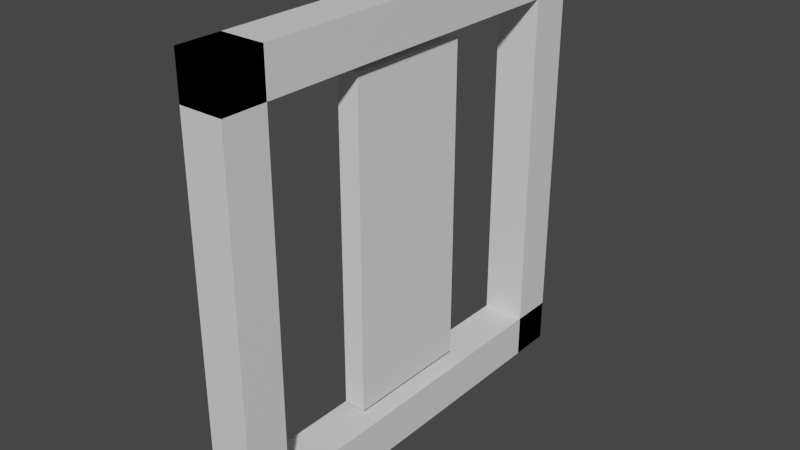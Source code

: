 # Source: dambreak_2D.blend  (saved by Blender 4.0.36; exported with 4.5.12 LTS)
import bpy
from mathutils import Matrix  # noqa: F401  (used for matrix-valued properties, if any)

bpy.ops.wm.read_factory_settings(use_empty=True)
scene = bpy.context.scene
scene.name = 'Scene'

# ---- collections
col_collection = bpy.data.collections.new('Collection'); scene.collection.children.link(col_collection)

# ---- materials (node trees are filled in below, after node groups)
mat_material_002 = bpy.data.materials.new('Material.002')
mat_material_002.alpha_threshold = 0.0
mat_material_002.use_transparent_shadow = False
mat_material_002.roughness = 0.5
mat_material_002.line_color = (0.0, 0.0, 0.0, 1.0)
mat_material_006 = bpy.data.materials.new('Material.006')
mat_material_006.alpha_threshold = 0.0
mat_material_006.use_transparent_shadow = False
mat_material_006.roughness = 0.5
mat_material_006.line_color = (0.0, 0.0, 0.0, 1.0)
mat_material_001 = bpy.data.materials.new('Material.001')
mat_material_001.alpha_threshold = 0.0
mat_material_001.use_transparent_shadow = False
mat_material_001.roughness = 0.5
mat_material_001.line_color = (0.0, 0.0, 0.0, 1.0)
mat_material_004 = bpy.data.materials.new('Material.004')
mat_material_004.alpha_threshold = 0.0
mat_material_004.use_transparent_shadow = False
mat_material_004.roughness = 0.5
mat_material_004.line_color = (0.0, 0.0, 0.0, 1.0)

# ---- material node trees
mat_material_002.use_nodes = True; mat_material_002.node_tree.nodes.clear()
_N = mat_material_002.node_tree.nodes; _L = mat_material_002.node_tree.links
n0 = _N.new('ShaderNodeOutputMaterial'); n0.name = 'Material Output'; n0.location = (300, 300)
n1 = _N.new('ShaderNodeBsdfPrincipled'); n1.name = 'Principled BSDF'; n1.location = (10, 300)
n1.distribution = 'GGX'
n1.subsurface_method = 'RANDOM_WALK_SKIN'
n1.inputs[3].default_value = 1.45
n1.inputs[27].default_value = (0.0, 0.0, 0.0, 1.0)
n1.inputs[28].default_value = 1.0
_L.new(n1.outputs[0], n0.inputs[0])
n0.is_active_output = True
mat_material_006.use_nodes = True; mat_material_006.node_tree.nodes.clear()
_N = mat_material_006.node_tree.nodes; _L = mat_material_006.node_tree.links
n0 = _N.new('ShaderNodeOutputMaterial'); n0.name = 'Material Output'; n0.location = (300, 300)
n1 = _N.new('ShaderNodeBsdfPrincipled'); n1.name = 'Principled BSDF'; n1.location = (10, 300)
n1.distribution = 'GGX'
n1.subsurface_method = 'RANDOM_WALK_SKIN'
n1.inputs[3].default_value = 1.45
n1.inputs[27].default_value = (0.0, 0.0, 0.0, 1.0)
n1.inputs[28].default_value = 1.0
_L.new(n1.outputs[0], n0.inputs[0])
n0.is_active_output = True
mat_material_001.use_nodes = True; mat_material_001.node_tree.nodes.clear()
_N = mat_material_001.node_tree.nodes; _L = mat_material_001.node_tree.links
n0 = _N.new('ShaderNodeOutputMaterial'); n0.name = 'Material Output'; n0.location = (300, 300)
n1 = _N.new('ShaderNodeBsdfPrincipled'); n1.name = 'Principled BSDF'; n1.location = (10, 300)
n1.distribution = 'GGX'
n1.subsurface_method = 'RANDOM_WALK_SKIN'
n1.inputs[3].default_value = 1.45
n1.inputs[27].default_value = (0.0, 0.0, 0.0, 1.0)
n1.inputs[28].default_value = 1.0
_L.new(n1.outputs[0], n0.inputs[0])
n0.is_active_output = True
mat_material_004.use_nodes = True; mat_material_004.node_tree.nodes.clear()
_N = mat_material_004.node_tree.nodes; _L = mat_material_004.node_tree.links
n0 = _N.new('ShaderNodeOutputMaterial'); n0.name = 'Material Output'; n0.location = (300, 300)
n1 = _N.new('ShaderNodeBsdfPrincipled'); n1.name = 'Principled BSDF'; n1.location = (10, 300)
n1.distribution = 'GGX'
n1.subsurface_method = 'RANDOM_WALK_SKIN'
n1.inputs[3].default_value = 1.45
n1.inputs[27].default_value = (0.0, 0.0, 0.0, 1.0)
n1.inputs[28].default_value = 1.0
_L.new(n1.outputs[0], n0.inputs[0])
n0.is_active_output = True

# ---- world
world_world = bpy.data.worlds.new('World'); scene.world = world_world
world_world.use_nodes = True; world_world.node_tree.nodes.clear()
_N = world_world.node_tree.nodes; _L = world_world.node_tree.links
n0 = _N.new('ShaderNodeOutputWorld'); n0.name = 'World Output'; n0.location = (300, 300)
n1 = _N.new('ShaderNodeBackground'); n1.name = 'Background'; n1.location = (10, 300)
n1.inputs[0].default_value = (0.05088, 0.05088, 0.05088, 1.0)
_L.new(n1.outputs[0], n0.inputs[0])
n0.is_active_output = True
world_world.color = (0.05088, 0.05088, 0.05088)
world_world.use_sun_shadow = False
world_world.sun_shadow_jitter_overblur = 0.0

# ---- meshes
me_cube_005 = bpy.data.meshes.new('Cube.005')
me_cube_005.from_pydata([(1.0, 1.0, 1.0), (1.0, 1.0, -1.0), (1.0, -1.0, 1.0), (1.0, -1.0, -1.0), (-1.0, 1.0, 1.0), (-1.0, 1.0, -1.0), (-1.0, -1.0, 1.0), (-1.0, -1.0, -1.0)], [], [(0, 4, 6, 2), (3, 2, 6, 7), (7, 6, 4, 5), (5, 1, 3, 7), (1, 0, 2, 3), (5, 4, 0, 1)])
_uv = me_cube_005.uv_layers.new(name='UVMap')
_uv.uv.foreach_set('vector', [0.625, 0.5, 0.875, 0.5, 0.875, 0.75, 0.625, 0.75, 0.375, 0.75, 0.625, 0.75, 0.625, 1.0, 0.375, 1.0, 0.375, 0.0, 0.625, 0.0, 0.625, 0.25, 0.375, 0.25, 0.125, 0.5, 0.375, 0.5, 0.375, 0.75, 0.125, 0.75, 0.375, 0.5, 0.625, 0.5, 0.625, 0.75, 0.375, 0.75, 0.375, 0.25, 0.625, 0.25, 0.625, 0.5, 0.375, 0.5])
me_cube_005.materials.append(mat_material_002)
me_cube_005.use_mirror_vertex_groups = False
me_cube_005.update()
me_cube_007 = bpy.data.meshes.new('Cube.007')
me_cube_007.from_pydata([(-1.0, -1.0, -1.0), (-1.0, -1.0, 1.0), (-1.0, 1.0, -1.0), (-1.0, 1.0, 1.0), (1.0, -1.0, -1.0), (1.0, -1.0, 1.0), (1.0, 1.0, -1.0), (1.0, 1.0, 1.0)], [], [(0, 1, 3, 2), (2, 3, 7, 6), (6, 7, 5, 4), (4, 5, 1, 0), (2, 6, 4, 0), (7, 3, 1, 5)])
_uv = me_cube_007.uv_layers.new(name='UVMap')
_uv.uv.foreach_set('vector', [0.375, 0.0, 0.625, 0.0, 0.625, 0.25, 0.375, 0.25, 0.375, 0.25, 0.625, 0.25, 0.625, 0.5, 0.375, 0.5, 0.375, 0.5, 0.625, 0.5, 0.625, 0.75, 0.375, 0.75, 0.375, 0.75, 0.625, 0.75, 0.625, 1.0, 0.375, 1.0, 0.125, 0.5, 0.375, 0.5, 0.375, 0.75, 0.125, 0.75, 0.625, 0.5, 0.875, 0.5, 0.875, 0.75, 0.625, 0.75])
me_cube_007.update()
me_cube_008 = bpy.data.meshes.new('Cube.008')
me_cube_008.from_pydata([(1.0, 1.0, 1.0), (1.0, 1.0, -1.0), (1.0, -1.0, 1.0), (1.0, -1.0, -1.0), (-1.0, 1.0, 1.0), (-1.0, 1.0, -1.0), (-1.0, -1.0, 1.0), (-1.0, -1.0, -1.0)], [], [(0, 4, 6, 2), (3, 2, 6, 7), (7, 6, 4, 5), (5, 1, 3, 7), (1, 0, 2, 3), (5, 4, 0, 1)])
_uv = me_cube_008.uv_layers.new(name='UVMap')
_uv.uv.foreach_set('vector', [0.625, 0.5, 0.875, 0.5, 0.875, 0.75, 0.625, 0.75, 0.375, 0.75, 0.625, 0.75, 0.625, 1.0, 0.375, 1.0, 0.375, 0.0, 0.625, 0.0, 0.625, 0.25, 0.375, 0.25, 0.125, 0.5, 0.375, 0.5, 0.375, 0.75, 0.125, 0.75, 0.375, 0.5, 0.625, 0.5, 0.625, 0.75, 0.375, 0.75, 0.375, 0.25, 0.625, 0.25, 0.625, 0.5, 0.375, 0.5])
me_cube_008.materials.append(mat_material_006)
me_cube_008.use_mirror_vertex_groups = False
me_cube_008.update()
me_cube_001 = bpy.data.meshes.new('Cube.001')
me_cube_001.from_pydata([(1.0, 1.0, 1.0), (1.0, 1.0, -1.0), (1.0, -1.0, 1.0), (1.0, -1.0, -1.0), (-1.0, 1.0, 1.0), (-1.0, 1.0, -1.0), (-1.0, -1.0, 1.0), (-1.0, -1.0, -1.0)], [], [(0, 4, 6, 2), (3, 2, 6, 7), (7, 6, 4, 5), (5, 1, 3, 7), (1, 0, 2, 3), (5, 4, 0, 1)])
_uv = me_cube_001.uv_layers.new(name='UVMap')
_uv.uv.foreach_set('vector', [0.625, 0.5, 0.875, 0.5, 0.875, 0.75, 0.625, 0.75, 0.375, 0.75, 0.625, 0.75, 0.625, 1.0, 0.375, 1.0, 0.375, 0.0, 0.625, 0.0, 0.625, 0.25, 0.375, 0.25, 0.125, 0.5, 0.375, 0.5, 0.375, 0.75, 0.125, 0.75, 0.375, 0.5, 0.625, 0.5, 0.625, 0.75, 0.375, 0.75, 0.375, 0.25, 0.625, 0.25, 0.625, 0.5, 0.375, 0.5])
me_cube_001.materials.append(mat_material_001)
me_cube_001.use_mirror_vertex_groups = False
me_cube_001.update()
me_cube_002 = bpy.data.meshes.new('Cube.002')
me_cube_002.from_pydata([(1.0, 1.0, 1.0), (1.0, 1.0, -1.0), (1.0, -1.0, 1.0), (1.0, -1.0, -1.0), (-1.0, 1.0, 1.0), (-1.0, 1.0, -1.0), (-1.0, -1.0, 1.0), (-1.0, -1.0, -1.0)], [], [(0, 4, 6, 2), (3, 2, 6, 7), (7, 6, 4, 5), (5, 1, 3, 7), (1, 0, 2, 3), (5, 4, 0, 1)])
_uv = me_cube_002.uv_layers.new(name='UVMap')
_uv.uv.foreach_set('vector', [0.625, 0.5, 0.875, 0.5, 0.875, 0.75, 0.625, 0.75, 0.375, 0.75, 0.625, 0.75, 0.625, 1.0, 0.375, 1.0, 0.375, 0.0, 0.625, 0.0, 0.625, 0.25, 0.375, 0.25, 0.125, 0.5, 0.375, 0.5, 0.375, 0.75, 0.125, 0.75, 0.375, 0.5, 0.625, 0.5, 0.625, 0.75, 0.375, 0.75, 0.375, 0.25, 0.625, 0.25, 0.625, 0.5, 0.375, 0.5])
me_cube_002.materials.append(mat_material_004)
me_cube_002.use_mirror_vertex_groups = False
me_cube_002.update()

# ---- objects
ob_fixed_1 = bpy.data.objects.new('Fixed_1', me_cube_005)
ob_fluid_1 = bpy.data.objects.new('Fluid_1', me_cube_007)
ob_fixed_3 = bpy.data.objects.new('Fixed_3', me_cube_008)
ob_fixed_0 = bpy.data.objects.new('Fixed_0', me_cube_001)
ob_fixed_2 = bpy.data.objects.new('Fixed_2', me_cube_002)

# ---- transforms, parenting, visibility, modifiers, constraints
ob_fixed_1.location = (0.0, 18.0, 0.0)
ob_fixed_1.scale = (2.0, 2.0, 20.0)
ob_fixed_1.lock_rotations_4d = False
ob_fixed_1.empty_display_type = 'ARROWS'
ob_fixed_1.lineart.crease_threshold = 0.0
ob_fluid_1.location = (0.0, 0.0, 0.0)
ob_fluid_1.scale = (1.0, 6.0, 15.0)
ob_fixed_3.location = (0.0, 0.0, 18.0)
ob_fixed_3.scale = (2.0, 20.0, 2.0)
ob_fixed_3.lock_rotations_4d = False
ob_fixed_3.empty_display_type = 'ARROWS'
ob_fixed_3.lineart.crease_threshold = 0.0
ob_fixed_0.location = (0.0, -18.0, 0.0)
ob_fixed_0.scale = (2.0, 2.0, 20.0)
ob_fixed_0.lock_rotations_4d = False
ob_fixed_0.empty_display_type = 'ARROWS'
ob_fixed_0.lineart.crease_threshold = 0.0
ob_fixed_2.location = (0.0, 0.0, -18.0)
ob_fixed_2.scale = (2.0, 20.0, 2.0)
ob_fixed_2.lock_rotations_4d = False
ob_fixed_2.empty_display_type = 'ARROWS'
ob_fixed_2.lineart.crease_threshold = 0.0

# ---- collection membership
col_collection.objects.link(ob_fixed_1)
col_collection.objects.link(ob_fluid_1)
col_collection.objects.link(ob_fixed_3)
col_collection.objects.link(ob_fixed_0)
col_collection.objects.link(ob_fixed_2)

# ---- scene / render settings (as saved in the file)
scene.frame_start = 1; scene.frame_end = 250; scene.frame_set(1)
scene.render.engine = 'BLENDER_EEVEE_NEXT'
scene.cycles.use_denoising = False
scene.cycles.samples = 128
scene.cycles.sampling_pattern = 'TABULATED_SOBOL'
scene.cycles.use_adaptive_sampling = False
scene.cycles.use_light_tree = False
scene.view_settings.view_transform = 'Filmic'
bpy.context.view_layer.update()

# ---- added for rendering (the .blend has no active camera and no usable light): camera, sun
cam_auto = bpy.data.cameras.new('AutoCamera')
cam_auto.lens = 50.0
cam_auto.sensor_width = 36.0
cam_auto.clip_end = 1000.0
ob_auto_camera = bpy.data.objects.new('AutoCamera', cam_auto)
scene.collection.objects.link(ob_auto_camera)
ob_auto_camera.location = (52.4693, -62.9632, 41.9754)
ob_auto_camera.rotation_euler = (1.09748, -7.21219e-08, 0.694738)
scene.camera = ob_auto_camera
light_auto_sun = bpy.data.lights.new('AutoSun', 'SUN')
light_auto_sun.energy = 3.0
light_auto_sun.angle = 0.0523599
ob_auto_sun = bpy.data.objects.new('AutoSun', light_auto_sun)
scene.collection.objects.link(ob_auto_sun)
ob_auto_sun.rotation_euler = (0.872665, 0.174533, 0.523599)
bpy.context.view_layer.update()
